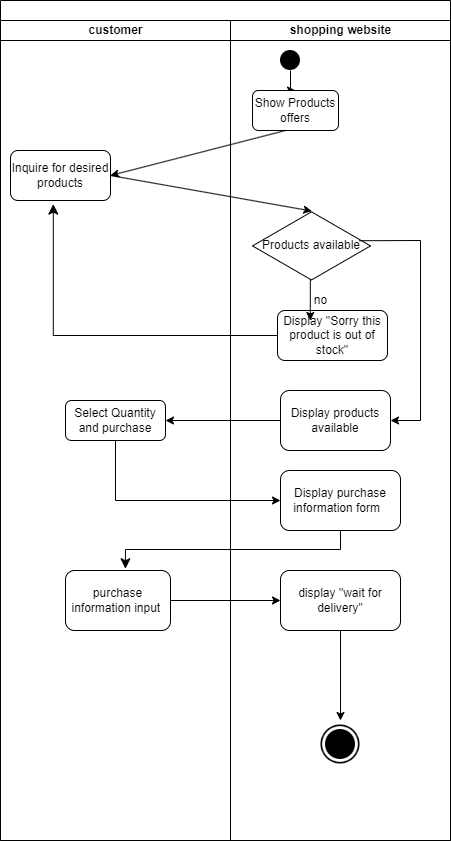

The diagram above was exported from draw.io. Its source (the exported page's mxGraphModel, read from the mxfile embedded in the PNG):
<mxGraphModel dx="1290" dy="1652" grid="1" gridSize="10" guides="1" tooltips="1" connect="1" arrows="1" fold="1" page="1" pageScale="1" pageWidth="827" pageHeight="1169" math="0" shadow="0">
  <root>
    <mxCell id="0" />
    <mxCell id="1" parent="0" />
    <mxCell id="FmoOrMioo32ZgjYlYg7l-57" value="" style="swimlane;childLayout=stackLayout;resizeParent=1;resizeParentMax=0;startSize=20;html=1;" vertex="1" parent="1">
      <mxGeometry x="210" y="-1100" width="450" height="840" as="geometry" />
    </mxCell>
    <mxCell id="FmoOrMioo32ZgjYlYg7l-58" value="customer" style="swimlane;startSize=20;html=1;" vertex="1" parent="FmoOrMioo32ZgjYlYg7l-57">
      <mxGeometry y="20" width="230" height="820" as="geometry">
        <mxRectangle y="20" width="40" height="510" as="alternateBounds" />
      </mxGeometry>
    </mxCell>
    <mxCell id="FmoOrMioo32ZgjYlYg7l-59" value="Inquire for desired products" style="rounded=1;whiteSpace=wrap;html=1;" vertex="1" parent="FmoOrMioo32ZgjYlYg7l-58">
      <mxGeometry x="10" y="130" width="100" height="50" as="geometry" />
    </mxCell>
    <mxCell id="FmoOrMioo32ZgjYlYg7l-61" value="Select Quantity and purchase" style="rounded=1;whiteSpace=wrap;html=1;" vertex="1" parent="FmoOrMioo32ZgjYlYg7l-58">
      <mxGeometry x="65" y="380" width="100" height="40" as="geometry" />
    </mxCell>
    <mxCell id="FmoOrMioo32ZgjYlYg7l-62" value="purchase information input&amp;nbsp;" style="rounded=1;whiteSpace=wrap;html=1;" vertex="1" parent="FmoOrMioo32ZgjYlYg7l-58">
      <mxGeometry x="65" y="550" width="105" height="60" as="geometry" />
    </mxCell>
    <mxCell id="FmoOrMioo32ZgjYlYg7l-78" value="" style="endArrow=classic;html=1;rounded=0;entryX=0.503;entryY=0.008;entryDx=0;entryDy=0;exitX=1;exitY=0.5;exitDx=0;exitDy=0;entryPerimeter=0;" edge="1" parent="FmoOrMioo32ZgjYlYg7l-57" source="FmoOrMioo32ZgjYlYg7l-59" target="FmoOrMioo32ZgjYlYg7l-68">
      <mxGeometry width="50" height="50" relative="1" as="geometry">
        <mxPoint x="220" y="180" as="sourcePoint" />
        <mxPoint x="295" y="210" as="targetPoint" />
      </mxGeometry>
    </mxCell>
    <mxCell id="FmoOrMioo32ZgjYlYg7l-76" value="" style="edgeStyle=segmentEdgeStyle;endArrow=classic;html=1;curved=0;rounded=0;endSize=8;startSize=8;entryX=0.428;entryY=1.072;entryDx=0;entryDy=0;entryPerimeter=0;exitX=0;exitY=0.5;exitDx=0;exitDy=0;" edge="1" parent="FmoOrMioo32ZgjYlYg7l-57" target="FmoOrMioo32ZgjYlYg7l-59" source="FmoOrMioo32ZgjYlYg7l-70">
      <mxGeometry width="50" height="50" relative="1" as="geometry">
        <mxPoint x="245" y="340" as="sourcePoint" />
        <mxPoint x="240" y="270" as="targetPoint" />
      </mxGeometry>
    </mxCell>
    <mxCell id="FmoOrMioo32ZgjYlYg7l-102" value="" style="edgeStyle=orthogonalEdgeStyle;rounded=0;orthogonalLoop=1;jettySize=auto;html=1;entryX=1;entryY=0.5;entryDx=0;entryDy=0;" edge="1" parent="FmoOrMioo32ZgjYlYg7l-57" source="FmoOrMioo32ZgjYlYg7l-86" target="FmoOrMioo32ZgjYlYg7l-61">
      <mxGeometry relative="1" as="geometry">
        <mxPoint x="160" y="415" as="targetPoint" />
      </mxGeometry>
    </mxCell>
    <mxCell id="FmoOrMioo32ZgjYlYg7l-114" style="edgeStyle=orthogonalEdgeStyle;rounded=0;orthogonalLoop=1;jettySize=auto;html=1;entryX=0;entryY=0.5;entryDx=0;entryDy=0;exitX=0.5;exitY=1;exitDx=0;exitDy=0;" edge="1" parent="FmoOrMioo32ZgjYlYg7l-57" source="FmoOrMioo32ZgjYlYg7l-61" target="FmoOrMioo32ZgjYlYg7l-72">
      <mxGeometry relative="1" as="geometry" />
    </mxCell>
    <mxCell id="FmoOrMioo32ZgjYlYg7l-115" style="edgeStyle=orthogonalEdgeStyle;rounded=0;orthogonalLoop=1;jettySize=auto;html=1;entryX=0;entryY=0.5;entryDx=0;entryDy=0;" edge="1" parent="FmoOrMioo32ZgjYlYg7l-57" source="FmoOrMioo32ZgjYlYg7l-62" target="FmoOrMioo32ZgjYlYg7l-74">
      <mxGeometry relative="1" as="geometry" />
    </mxCell>
    <mxCell id="FmoOrMioo32ZgjYlYg7l-118" value="" style="edgeStyle=elbowEdgeStyle;elbow=vertical;endArrow=classic;html=1;curved=0;rounded=0;endSize=8;startSize=8;entryX=0.571;entryY=-0.03;entryDx=0;entryDy=0;entryPerimeter=0;exitX=0.5;exitY=1;exitDx=0;exitDy=0;" edge="1" parent="FmoOrMioo32ZgjYlYg7l-57" source="FmoOrMioo32ZgjYlYg7l-72" target="FmoOrMioo32ZgjYlYg7l-62">
      <mxGeometry width="50" height="50" relative="1" as="geometry">
        <mxPoint x="190" y="530" as="sourcePoint" />
        <mxPoint x="190" y="480" as="targetPoint" />
      </mxGeometry>
    </mxCell>
    <mxCell id="FmoOrMioo32ZgjYlYg7l-63" value="shopping website" style="swimlane;startSize=20;html=1;" vertex="1" parent="FmoOrMioo32ZgjYlYg7l-57">
      <mxGeometry x="230" y="20" width="220" height="820" as="geometry" />
    </mxCell>
    <mxCell id="FmoOrMioo32ZgjYlYg7l-120" value="" style="edgeStyle=orthogonalEdgeStyle;rounded=0;orthogonalLoop=1;jettySize=auto;html=1;" edge="1" parent="FmoOrMioo32ZgjYlYg7l-63" source="FmoOrMioo32ZgjYlYg7l-64" target="FmoOrMioo32ZgjYlYg7l-65">
      <mxGeometry relative="1" as="geometry" />
    </mxCell>
    <mxCell id="FmoOrMioo32ZgjYlYg7l-64" value="" style="shape=image;html=1;verticalAlign=top;verticalLabelPosition=bottom;labelBackgroundColor=#ffffff;imageAspect=0;aspect=fixed;image=https://cdn4.iconfinder.com/data/icons/essential-app-2/16/record-round-circle-dot-128.png" vertex="1" parent="FmoOrMioo32ZgjYlYg7l-63">
      <mxGeometry x="50" y="30" width="20" height="20" as="geometry" />
    </mxCell>
    <mxCell id="FmoOrMioo32ZgjYlYg7l-65" value="Show Products offers" style="rounded=1;whiteSpace=wrap;html=1;" vertex="1" parent="FmoOrMioo32ZgjYlYg7l-63">
      <mxGeometry x="22" y="70" width="86" height="40" as="geometry" />
    </mxCell>
    <mxCell id="FmoOrMioo32ZgjYlYg7l-66" value="" style="endArrow=classic;html=1;rounded=0;entryX=1;entryY=0.5;entryDx=0;entryDy=0;" edge="1" parent="FmoOrMioo32ZgjYlYg7l-63" target="FmoOrMioo32ZgjYlYg7l-59">
      <mxGeometry width="50" height="50" relative="1" as="geometry">
        <mxPoint x="55" y="110" as="sourcePoint" />
        <mxPoint x="105" y="60" as="targetPoint" />
      </mxGeometry>
    </mxCell>
    <mxCell id="FmoOrMioo32ZgjYlYg7l-68" value="Products available" style="html=1;whiteSpace=wrap;aspect=fixed;shape=isoRectangle;" vertex="1" parent="FmoOrMioo32ZgjYlYg7l-63">
      <mxGeometry x="22" y="190" width="118" height="70.8" as="geometry" />
    </mxCell>
    <mxCell id="FmoOrMioo32ZgjYlYg7l-70" value="Display &quot;Sorry this product is out of stock&quot;" style="rounded=1;whiteSpace=wrap;html=1;" vertex="1" parent="FmoOrMioo32ZgjYlYg7l-63">
      <mxGeometry x="47" y="290" width="110" height="50" as="geometry" />
    </mxCell>
    <mxCell id="FmoOrMioo32ZgjYlYg7l-72" value="Display purchase information form&amp;nbsp;&amp;nbsp;" style="rounded=1;whiteSpace=wrap;html=1;" vertex="1" parent="FmoOrMioo32ZgjYlYg7l-63">
      <mxGeometry x="50" y="450" width="120" height="60" as="geometry" />
    </mxCell>
    <mxCell id="FmoOrMioo32ZgjYlYg7l-73" style="edgeStyle=orthogonalEdgeStyle;rounded=0;orthogonalLoop=1;jettySize=auto;html=1;exitX=0.5;exitY=1;exitDx=0;exitDy=0;" edge="1" parent="FmoOrMioo32ZgjYlYg7l-63" source="FmoOrMioo32ZgjYlYg7l-74" target="FmoOrMioo32ZgjYlYg7l-77">
      <mxGeometry relative="1" as="geometry" />
    </mxCell>
    <mxCell id="FmoOrMioo32ZgjYlYg7l-74" value="display &quot;wait for delivery&quot;" style="rounded=1;whiteSpace=wrap;html=1;" vertex="1" parent="FmoOrMioo32ZgjYlYg7l-63">
      <mxGeometry x="50" y="550" width="120" height="60" as="geometry" />
    </mxCell>
    <mxCell id="FmoOrMioo32ZgjYlYg7l-77" value="" style="shape=image;html=1;verticalAlign=top;verticalLabelPosition=bottom;labelBackgroundColor=#ffffff;imageAspect=0;aspect=fixed;image=https://cdn4.iconfinder.com/data/icons/ionicons/512/icon-ios7-circle-filled-128.png" vertex="1" parent="FmoOrMioo32ZgjYlYg7l-63">
      <mxGeometry x="86" y="700" width="48" height="48" as="geometry" />
    </mxCell>
    <mxCell id="FmoOrMioo32ZgjYlYg7l-85" value="" style="endArrow=classic;html=1;rounded=0;exitX=0.49;exitY=0.969;exitDx=0;exitDy=0;exitPerimeter=0;entryX=0.298;entryY=0.2;entryDx=0;entryDy=0;entryPerimeter=0;" edge="1" parent="FmoOrMioo32ZgjYlYg7l-63" source="FmoOrMioo32ZgjYlYg7l-68" target="FmoOrMioo32ZgjYlYg7l-70">
      <mxGeometry width="50" height="50" relative="1" as="geometry">
        <mxPoint x="-50" y="330" as="sourcePoint" />
        <mxPoint y="280" as="targetPoint" />
      </mxGeometry>
    </mxCell>
    <mxCell id="FmoOrMioo32ZgjYlYg7l-86" value="Display products available" style="rounded=1;whiteSpace=wrap;html=1;" vertex="1" parent="FmoOrMioo32ZgjYlYg7l-63">
      <mxGeometry x="50" y="370" width="110" height="60" as="geometry" />
    </mxCell>
    <mxCell id="FmoOrMioo32ZgjYlYg7l-87" value="no" style="text;html=1;align=center;verticalAlign=middle;resizable=0;points=[];autosize=1;strokeColor=none;fillColor=none;" vertex="1" parent="1">
      <mxGeometry x="510" y="-815" width="40" height="30" as="geometry" />
    </mxCell>
    <mxCell id="FmoOrMioo32ZgjYlYg7l-97" value="" style="endArrow=classic;html=1;rounded=0;entryX=1;entryY=0.5;entryDx=0;entryDy=0;" edge="1" parent="1" target="FmoOrMioo32ZgjYlYg7l-86">
      <mxGeometry width="50" height="50" relative="1" as="geometry">
        <mxPoint x="630" y="-680" as="sourcePoint" />
        <mxPoint x="440" y="-810" as="targetPoint" />
      </mxGeometry>
    </mxCell>
    <mxCell id="FmoOrMioo32ZgjYlYg7l-98" value="" style="endArrow=none;html=1;rounded=0;" edge="1" parent="1">
      <mxGeometry width="50" height="50" relative="1" as="geometry">
        <mxPoint x="630" y="-860" as="sourcePoint" />
        <mxPoint x="630" y="-680" as="targetPoint" />
      </mxGeometry>
    </mxCell>
    <mxCell id="FmoOrMioo32ZgjYlYg7l-99" value="" style="endArrow=none;html=1;rounded=0;exitX=0.903;exitY=0.427;exitDx=0;exitDy=0;exitPerimeter=0;" edge="1" parent="1" source="FmoOrMioo32ZgjYlYg7l-68">
      <mxGeometry width="50" height="50" relative="1" as="geometry">
        <mxPoint x="390" y="-760" as="sourcePoint" />
        <mxPoint x="630" y="-860" as="targetPoint" />
      </mxGeometry>
    </mxCell>
  </root>
</mxGraphModel>